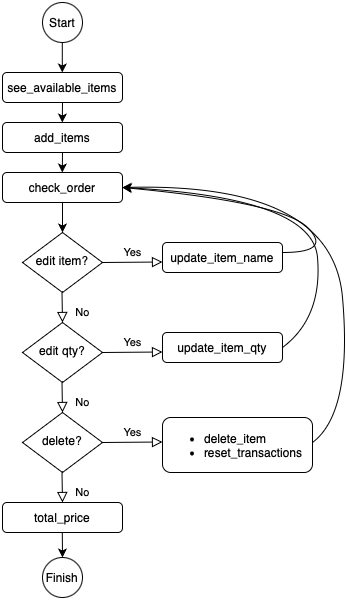

The diagram above was exported from draw.io. Its source (the exported page's mxGraphModel, read from the mxfile embedded in the PNG):
<mxGraphModel dx="479" dy="307" grid="1" gridSize="10" guides="1" tooltips="1" connect="1" arrows="1" fold="1" page="1" pageScale="1" pageWidth="827" pageHeight="1169" math="0" shadow="0">
  <root>
    <mxCell id="WIyWlLk6GJQsqaUBKTNV-0" />
    <mxCell id="WIyWlLk6GJQsqaUBKTNV-1" parent="WIyWlLk6GJQsqaUBKTNV-0" />
    <mxCell id="WIyWlLk6GJQsqaUBKTNV-6" value="edit item?" style="rhombus;whiteSpace=wrap;html=1;shadow=0;fontFamily=Helvetica;fontSize=12;align=center;strokeWidth=1;spacing=6;spacingTop=-4;" parent="WIyWlLk6GJQsqaUBKTNV-1" vertex="1">
      <mxGeometry x="180" y="240" width="80" height="60" as="geometry" />
    </mxCell>
    <mxCell id="WIyWlLk6GJQsqaUBKTNV-8" value="No" style="rounded=0;html=1;jettySize=auto;orthogonalLoop=1;fontSize=11;endArrow=block;endFill=0;endSize=8;strokeWidth=1;shadow=0;labelBackgroundColor=none;edgeStyle=orthogonalEdgeStyle;" parent="WIyWlLk6GJQsqaUBKTNV-1" edge="1">
      <mxGeometry x="0.3333" y="20" relative="1" as="geometry">
        <mxPoint as="offset" />
        <mxPoint x="219.5" y="300" as="sourcePoint" />
        <mxPoint x="220" y="330" as="targetPoint" />
      </mxGeometry>
    </mxCell>
    <mxCell id="-Krsg_MmbF19bmZmqsRk-0" value="Start" style="ellipse;whiteSpace=wrap;html=1;aspect=fixed;" vertex="1" parent="WIyWlLk6GJQsqaUBKTNV-1">
      <mxGeometry x="200" y="10" width="40" height="40" as="geometry" />
    </mxCell>
    <mxCell id="-Krsg_MmbF19bmZmqsRk-1" value="see_available_items" style="rounded=1;whiteSpace=wrap;html=1;" vertex="1" parent="WIyWlLk6GJQsqaUBKTNV-1">
      <mxGeometry x="160" y="80" width="120" height="30" as="geometry" />
    </mxCell>
    <mxCell id="-Krsg_MmbF19bmZmqsRk-2" value="add_items" style="rounded=1;whiteSpace=wrap;html=1;" vertex="1" parent="WIyWlLk6GJQsqaUBKTNV-1">
      <mxGeometry x="160" y="130" width="120" height="30" as="geometry" />
    </mxCell>
    <mxCell id="-Krsg_MmbF19bmZmqsRk-3" value="check_order" style="rounded=1;whiteSpace=wrap;html=1;" vertex="1" parent="WIyWlLk6GJQsqaUBKTNV-1">
      <mxGeometry x="160" y="180" width="120" height="30" as="geometry" />
    </mxCell>
    <mxCell id="-Krsg_MmbF19bmZmqsRk-4" value="update_item_name" style="rounded=1;whiteSpace=wrap;html=1;" vertex="1" parent="WIyWlLk6GJQsqaUBKTNV-1">
      <mxGeometry x="320" y="250" width="120" height="30" as="geometry" />
    </mxCell>
    <mxCell id="-Krsg_MmbF19bmZmqsRk-6" value="Yes" style="edgeStyle=orthogonalEdgeStyle;rounded=0;html=1;jettySize=auto;orthogonalLoop=1;fontSize=11;endArrow=block;endFill=0;endSize=8;strokeWidth=1;shadow=0;labelBackgroundColor=none;exitX=1;exitY=0.5;exitDx=0;exitDy=0;" edge="1" parent="WIyWlLk6GJQsqaUBKTNV-1" source="WIyWlLk6GJQsqaUBKTNV-6">
      <mxGeometry y="10" relative="1" as="geometry">
        <mxPoint as="offset" />
        <mxPoint x="270" y="269.5" as="sourcePoint" />
        <mxPoint x="320" y="269.5" as="targetPoint" />
      </mxGeometry>
    </mxCell>
    <mxCell id="-Krsg_MmbF19bmZmqsRk-7" value="edit qty?" style="rhombus;whiteSpace=wrap;html=1;shadow=0;fontFamily=Helvetica;fontSize=12;align=center;strokeWidth=1;spacing=6;spacingTop=-4;" vertex="1" parent="WIyWlLk6GJQsqaUBKTNV-1">
      <mxGeometry x="180" y="330" width="80" height="60" as="geometry" />
    </mxCell>
    <mxCell id="-Krsg_MmbF19bmZmqsRk-8" value="No" style="rounded=0;html=1;jettySize=auto;orthogonalLoop=1;fontSize=11;endArrow=block;endFill=0;endSize=8;strokeWidth=1;shadow=0;labelBackgroundColor=none;edgeStyle=orthogonalEdgeStyle;" edge="1" parent="WIyWlLk6GJQsqaUBKTNV-1">
      <mxGeometry x="0.3333" y="20" relative="1" as="geometry">
        <mxPoint as="offset" />
        <mxPoint x="219.5" y="390" as="sourcePoint" />
        <mxPoint x="220" y="420" as="targetPoint" />
      </mxGeometry>
    </mxCell>
    <mxCell id="-Krsg_MmbF19bmZmqsRk-9" value="update_item_qty" style="rounded=1;whiteSpace=wrap;html=1;" vertex="1" parent="WIyWlLk6GJQsqaUBKTNV-1">
      <mxGeometry x="320" y="340" width="120" height="30" as="geometry" />
    </mxCell>
    <mxCell id="-Krsg_MmbF19bmZmqsRk-10" value="Yes" style="edgeStyle=orthogonalEdgeStyle;rounded=0;html=1;jettySize=auto;orthogonalLoop=1;fontSize=11;endArrow=block;endFill=0;endSize=8;strokeWidth=1;shadow=0;labelBackgroundColor=none;exitX=1;exitY=0.5;exitDx=0;exitDy=0;" edge="1" parent="WIyWlLk6GJQsqaUBKTNV-1" source="-Krsg_MmbF19bmZmqsRk-7">
      <mxGeometry y="10" relative="1" as="geometry">
        <mxPoint as="offset" />
        <mxPoint x="270" y="359.5" as="sourcePoint" />
        <mxPoint x="320" y="359.5" as="targetPoint" />
      </mxGeometry>
    </mxCell>
    <mxCell id="-Krsg_MmbF19bmZmqsRk-11" value="" style="curved=1;endArrow=classic;html=1;rounded=0;entryX=1;entryY=0.5;entryDx=0;entryDy=0;" edge="1" parent="WIyWlLk6GJQsqaUBKTNV-1" target="-Krsg_MmbF19bmZmqsRk-3">
      <mxGeometry width="50" height="50" relative="1" as="geometry">
        <mxPoint x="440" y="260" as="sourcePoint" />
        <mxPoint x="350" y="160" as="targetPoint" />
        <Array as="points">
          <mxPoint x="490" y="260" />
          <mxPoint x="440" y="210" />
        </Array>
      </mxGeometry>
    </mxCell>
    <mxCell id="-Krsg_MmbF19bmZmqsRk-12" value="" style="curved=1;endArrow=classic;html=1;rounded=0;exitX=1;exitY=0.5;exitDx=0;exitDy=0;" edge="1" parent="WIyWlLk6GJQsqaUBKTNV-1" source="-Krsg_MmbF19bmZmqsRk-9">
      <mxGeometry width="50" height="50" relative="1" as="geometry">
        <mxPoint x="430" y="345" as="sourcePoint" />
        <mxPoint x="280" y="195" as="targetPoint" />
        <Array as="points">
          <mxPoint x="480" y="325" />
          <mxPoint x="470" y="205" />
        </Array>
      </mxGeometry>
    </mxCell>
    <mxCell id="-Krsg_MmbF19bmZmqsRk-13" value="delete?" style="rhombus;whiteSpace=wrap;html=1;shadow=0;fontFamily=Helvetica;fontSize=12;align=center;strokeWidth=1;spacing=6;spacingTop=-4;" vertex="1" parent="WIyWlLk6GJQsqaUBKTNV-1">
      <mxGeometry x="180" y="420" width="80" height="60" as="geometry" />
    </mxCell>
    <mxCell id="-Krsg_MmbF19bmZmqsRk-14" value="No" style="rounded=0;html=1;jettySize=auto;orthogonalLoop=1;fontSize=11;endArrow=block;endFill=0;endSize=8;strokeWidth=1;shadow=0;labelBackgroundColor=none;edgeStyle=orthogonalEdgeStyle;" edge="1" parent="WIyWlLk6GJQsqaUBKTNV-1">
      <mxGeometry x="0.3333" y="20" relative="1" as="geometry">
        <mxPoint as="offset" />
        <mxPoint x="219.5" y="480" as="sourcePoint" />
        <mxPoint x="220" y="510" as="targetPoint" />
      </mxGeometry>
    </mxCell>
    <mxCell id="-Krsg_MmbF19bmZmqsRk-15" value="&lt;ul&gt;&lt;li&gt;delete_item&lt;br&gt;&lt;/li&gt;&lt;li&gt;reset_transactions&lt;/li&gt;&lt;/ul&gt;" style="rounded=1;whiteSpace=wrap;html=1;align=left;" vertex="1" parent="WIyWlLk6GJQsqaUBKTNV-1">
      <mxGeometry x="320" y="425" width="150" height="55" as="geometry" />
    </mxCell>
    <mxCell id="-Krsg_MmbF19bmZmqsRk-16" value="Yes" style="edgeStyle=orthogonalEdgeStyle;rounded=0;html=1;jettySize=auto;orthogonalLoop=1;fontSize=11;endArrow=block;endFill=0;endSize=8;strokeWidth=1;shadow=0;labelBackgroundColor=none;exitX=1;exitY=0.5;exitDx=0;exitDy=0;" edge="1" parent="WIyWlLk6GJQsqaUBKTNV-1" source="-Krsg_MmbF19bmZmqsRk-13">
      <mxGeometry y="10" relative="1" as="geometry">
        <mxPoint as="offset" />
        <mxPoint x="270" y="449.5" as="sourcePoint" />
        <mxPoint x="320" y="449.5" as="targetPoint" />
      </mxGeometry>
    </mxCell>
    <mxCell id="-Krsg_MmbF19bmZmqsRk-17" value="total_price" style="rounded=1;whiteSpace=wrap;html=1;" vertex="1" parent="WIyWlLk6GJQsqaUBKTNV-1">
      <mxGeometry x="160" y="510" width="120" height="30" as="geometry" />
    </mxCell>
    <mxCell id="-Krsg_MmbF19bmZmqsRk-19" value="Finish" style="ellipse;whiteSpace=wrap;html=1;aspect=fixed;" vertex="1" parent="WIyWlLk6GJQsqaUBKTNV-1">
      <mxGeometry x="200" y="565" width="40" height="40" as="geometry" />
    </mxCell>
    <mxCell id="-Krsg_MmbF19bmZmqsRk-20" value="" style="endArrow=classic;html=1;rounded=0;" edge="1" parent="WIyWlLk6GJQsqaUBKTNV-1">
      <mxGeometry width="50" height="50" relative="1" as="geometry">
        <mxPoint x="219.8" y="50" as="sourcePoint" />
        <mxPoint x="219.8" y="80" as="targetPoint" />
      </mxGeometry>
    </mxCell>
    <mxCell id="-Krsg_MmbF19bmZmqsRk-21" value="" style="endArrow=classic;html=1;rounded=0;fontStyle=1" edge="1" parent="WIyWlLk6GJQsqaUBKTNV-1">
      <mxGeometry width="50" height="50" relative="1" as="geometry">
        <mxPoint x="220" y="110" as="sourcePoint" />
        <mxPoint x="219.8" y="130" as="targetPoint" />
      </mxGeometry>
    </mxCell>
    <mxCell id="-Krsg_MmbF19bmZmqsRk-23" value="" style="endArrow=classic;html=1;rounded=0;" edge="1" parent="WIyWlLk6GJQsqaUBKTNV-1">
      <mxGeometry width="50" height="50" relative="1" as="geometry">
        <mxPoint x="220" y="160" as="sourcePoint" />
        <mxPoint x="219.8" y="180" as="targetPoint" />
      </mxGeometry>
    </mxCell>
    <mxCell id="-Krsg_MmbF19bmZmqsRk-24" value="" style="endArrow=classic;html=1;rounded=0;entryX=0.5;entryY=0;entryDx=0;entryDy=0;" edge="1" parent="WIyWlLk6GJQsqaUBKTNV-1" target="WIyWlLk6GJQsqaUBKTNV-6">
      <mxGeometry width="50" height="50" relative="1" as="geometry">
        <mxPoint x="220" y="210" as="sourcePoint" />
        <mxPoint x="219.8" y="230" as="targetPoint" />
      </mxGeometry>
    </mxCell>
    <mxCell id="-Krsg_MmbF19bmZmqsRk-25" value="" style="endArrow=classic;html=1;rounded=0;entryX=0.5;entryY=0;entryDx=0;entryDy=0;" edge="1" parent="WIyWlLk6GJQsqaUBKTNV-1" target="-Krsg_MmbF19bmZmqsRk-19">
      <mxGeometry width="50" height="50" relative="1" as="geometry">
        <mxPoint x="219.8" y="540" as="sourcePoint" />
        <mxPoint x="220" y="560" as="targetPoint" />
      </mxGeometry>
    </mxCell>
    <mxCell id="-Krsg_MmbF19bmZmqsRk-26" value="" style="curved=1;endArrow=classic;html=1;rounded=0;exitX=1;exitY=0.5;exitDx=0;exitDy=0;entryX=1;entryY=0.5;entryDx=0;entryDy=0;" edge="1" parent="WIyWlLk6GJQsqaUBKTNV-1" target="-Krsg_MmbF19bmZmqsRk-3">
      <mxGeometry width="50" height="50" relative="1" as="geometry">
        <mxPoint x="470" y="450" as="sourcePoint" />
        <mxPoint x="310" y="290" as="targetPoint" />
        <Array as="points">
          <mxPoint x="510" y="420" />
          <mxPoint x="490" y="190" />
        </Array>
      </mxGeometry>
    </mxCell>
  </root>
</mxGraphModel>